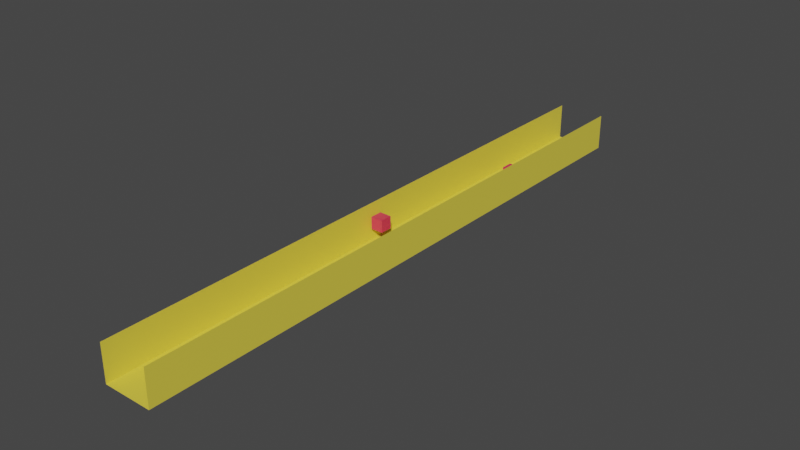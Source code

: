 # Source: Trench2new.blend  (saved by Blender 2.83.19; exported with 4.5.12 LTS)
import bpy
from mathutils import Matrix  # noqa: F401  (used for matrix-valued properties, if any)

bpy.ops.wm.read_factory_settings(use_empty=True)
scene = bpy.context.scene
scene.name = 'Scene'

# ---- collections
col_collection = bpy.data.collections.new('Collection'); scene.collection.children.link(col_collection)

# ---- materials (node trees are filled in below, after node groups)
mat_material_001 = bpy.data.materials.new('Material.001')
mat_material_001.use_transparent_shadow = False
mat_material_002 = bpy.data.materials.new('Material.002')
mat_material_002.use_transparent_shadow = False
mat_material_003 = bpy.data.materials.new('Material.003')
mat_material_003.use_transparent_shadow = False

# ---- material node trees
mat_material_001.use_nodes = True; mat_material_001.node_tree.nodes.clear()
_N = mat_material_001.node_tree.nodes; _L = mat_material_001.node_tree.links
n0 = _N.new('ShaderNodeBsdfPrincipled'); n0.name = 'Principled BSDF'; n0.location = (10, 300)
n0.distribution = 'GGX'
n0.subsurface_method = 'BURLEY'
n0.inputs[0].default_value = (0.7991, 0.6584, 0.06663, 1.0)
n0.inputs[3].default_value = 1.45
n0.inputs[27].default_value = (0.0, 0.0, 0.0, 1.0)
n0.inputs[28].default_value = 1.0
n1 = _N.new('ShaderNodeOutputMaterial'); n1.name = 'Material Output'; n1.location = (300, 300)
_L.new(n0.outputs[0], n1.inputs[0])
n1.is_active_output = True
mat_material_002.use_nodes = True; mat_material_002.node_tree.nodes.clear()
_N = mat_material_002.node_tree.nodes; _L = mat_material_002.node_tree.links
n0 = _N.new('ShaderNodeBsdfPrincipled'); n0.name = 'Principled BSDF'; n0.location = (10, 300)
n0.distribution = 'GGX'
n0.subsurface_method = 'BURLEY'
n0.inputs[0].default_value = (0.7991, 0.04373, 0.09759, 1.0)
n0.inputs[3].default_value = 1.45
n0.inputs[27].default_value = (0.0, 0.0, 0.0, 1.0)
n0.inputs[28].default_value = 1.0
n1 = _N.new('ShaderNodeOutputMaterial'); n1.name = 'Material Output'; n1.location = (300, 300)
_L.new(n0.outputs[0], n1.inputs[0])
n1.is_active_output = True
mat_material_003.use_nodes = True; mat_material_003.node_tree.nodes.clear()
_N = mat_material_003.node_tree.nodes; _L = mat_material_003.node_tree.links
n0 = _N.new('ShaderNodeBsdfPrincipled'); n0.name = 'Principled BSDF'; n0.location = (10, 300)
n0.distribution = 'GGX'
n0.subsurface_method = 'BURLEY'
n0.inputs[0].default_value = (0.7991, 0.04373, 0.09759, 1.0)
n0.inputs[3].default_value = 1.45
n0.inputs[27].default_value = (0.0, 0.0, 0.0, 1.0)
n0.inputs[28].default_value = 1.0
n1 = _N.new('ShaderNodeOutputMaterial'); n1.name = 'Material Output'; n1.location = (300, 300)
_L.new(n0.outputs[0], n1.inputs[0])
n1.is_active_output = True

# ---- world
world_world = bpy.data.worlds.new('World'); scene.world = world_world
world_world.use_nodes = True; world_world.node_tree.nodes.clear()
_N = world_world.node_tree.nodes; _L = world_world.node_tree.links
n0 = _N.new('ShaderNodeOutputWorld'); n0.name = 'World Output'; n0.location = (300, 300)
n1 = _N.new('ShaderNodeBackground'); n1.name = 'Background'; n1.location = (10, 300)
n1.inputs[0].default_value = (0.05088, 0.05088, 0.05088, 1.0)
_L.new(n1.outputs[0], n0.inputs[0])
n0.is_active_output = True
world_world.color = (0.05088, 0.05088, 0.05088)
world_world.use_sun_shadow = False
world_world.sun_shadow_jitter_overblur = 0.0

# ---- meshes
me_plane = bpy.data.meshes.new('Plane')
me_plane.from_pydata([(-1.0, -1.0, 0.0), (1.0, -1.0, 0.0), (-1.0, 1.0, 0.0), (1.0, 1.0, 0.0)], [], [(0, 1, 3, 2)])
_uv = me_plane.uv_layers.new(name='UVMap')
_uv.uv.foreach_set('vector', [0.0, 0.0, 1.0, 0.0, 1.0, 1.0, 0.0, 1.0])
me_plane.materials.append(mat_material_001)
me_plane.use_remesh_fix_poles = True
me_plane.use_remesh_preserve_attributes = False
me_plane.use_mirror_vertex_groups = False
me_plane.update()
me_plane_001 = bpy.data.meshes.new('Plane.001')
me_plane_001.from_pydata([(-1.0, -1.0, 0.0), (1.0, -1.0, 0.0), (-1.0, 1.0, 0.0), (1.0, 1.0, 0.0)], [], [(0, 1, 3, 2)])
_uv = me_plane_001.uv_layers.new(name='UVMap')
_uv.uv.foreach_set('vector', [0.0, 0.0, 1.0, 0.0, 1.0, 1.0, 0.0, 1.0])
me_plane_001.materials.append(mat_material_001)
me_plane_001.use_remesh_fix_poles = True
me_plane_001.use_remesh_preserve_attributes = False
me_plane_001.use_mirror_vertex_groups = False
me_plane_001.update()
me_plane_002 = bpy.data.meshes.new('Plane.002')
me_plane_002.from_pydata([(-1.0, -1.0, 0.0), (1.0, -1.0, 0.0), (-1.0, 1.0, 0.0), (1.0, 1.0, 0.0)], [], [(0, 1, 3, 2)])
_uv = me_plane_002.uv_layers.new(name='UVMap')
_uv.uv.foreach_set('vector', [0.0, 0.0, 1.0, 0.0, 1.0, 1.0, 0.0, 1.0])
me_plane_002.materials.append(mat_material_001)
me_plane_002.use_remesh_fix_poles = True
me_plane_002.use_remesh_preserve_attributes = False
me_plane_002.use_mirror_vertex_groups = False
me_plane_002.update()
me_cube_001 = bpy.data.meshes.new('Cube.001')
me_cube_001.from_pydata([(-1.0, -1.0, -1.0), (-1.0, -1.0, 1.0), (-1.0, 1.0, -1.0), (-1.0, 1.0, 1.0), (1.0, -1.0, -1.0), (1.0, -1.0, 1.0), (1.0, 1.0, -1.0), (1.0, 1.0, 1.0)], [], [(0, 1, 3, 2), (2, 3, 7, 6), (6, 7, 5, 4), (4, 5, 1, 0), (2, 6, 4, 0), (7, 3, 1, 5)])
_uv = me_cube_001.uv_layers.new(name='UVMap')
_uv.uv.foreach_set('vector', [0.375, 0.0, 0.625, 0.0, 0.625, 0.25, 0.375, 0.25, 0.375, 0.25, 0.625, 0.25, 0.625, 0.5, 0.375, 0.5, 0.375, 0.5, 0.625, 0.5, 0.625, 0.75, 0.375, 0.75, 0.375, 0.75, 0.625, 0.75, 0.625, 1.0, 0.375, 1.0, 0.125, 0.5, 0.375, 0.5, 0.375, 0.75, 0.125, 0.75, 0.625, 0.5, 0.875, 0.5, 0.875, 0.75, 0.625, 0.75])
me_cube_001.materials.append(mat_material_002)
me_cube_001.use_remesh_fix_poles = True
me_cube_001.use_remesh_preserve_attributes = False
me_cube_001.use_mirror_vertex_groups = False
me_cube_001.update()
me_cube_002 = bpy.data.meshes.new('Cube.002')
me_cube_002.from_pydata([(-1.0, -1.0, -1.0), (-1.0, -1.0, 1.0), (-1.0, 1.0, -1.0), (-1.0, 1.0, 1.0), (1.0, -1.0, -1.0), (1.0, -1.0, 1.0), (1.0, 1.0, -1.0), (1.0, 1.0, 1.0)], [], [(0, 1, 3, 2), (2, 3, 7, 6), (6, 7, 5, 4), (4, 5, 1, 0), (2, 6, 4, 0), (7, 3, 1, 5)])
_uv = me_cube_002.uv_layers.new(name='UVMap')
_uv.uv.foreach_set('vector', [0.375, 0.0, 0.625, 0.0, 0.625, 0.25, 0.375, 0.25, 0.375, 0.25, 0.625, 0.25, 0.625, 0.5, 0.375, 0.5, 0.375, 0.5, 0.625, 0.5, 0.625, 0.75, 0.375, 0.75, 0.375, 0.75, 0.625, 0.75, 0.625, 1.0, 0.375, 1.0, 0.125, 0.5, 0.375, 0.5, 0.375, 0.75, 0.125, 0.75, 0.625, 0.5, 0.875, 0.5, 0.875, 0.75, 0.625, 0.75])
me_cube_002.materials.append(mat_material_003)
me_cube_002.use_remesh_fix_poles = True
me_cube_002.use_remesh_preserve_attributes = False
me_cube_002.use_mirror_vertex_groups = False
me_cube_002.update()

# ---- objects
ob_trench_1 = bpy.data.objects.new('Trench 1', me_plane)
ob_wall_left = bpy.data.objects.new('Wall left', me_plane_001)
ob_wall_right = bpy.data.objects.new('Wall right', me_plane_002)
ob_cubeobstacle0 = bpy.data.objects.new('CubeObstacle0', me_cube_001)
ob_cubeobstacle1 = bpy.data.objects.new('CubeObstacle1', me_cube_002)

# ---- transforms, parenting, visibility, modifiers, constraints
ob_trench_1.location = (0.0, 50.0, 0.0)
ob_trench_1.scale = (4.0, 50.0, 1.0)
ob_trench_1.lineart.crease_threshold = 0.0
ob_wall_left.parent = ob_trench_1
ob_wall_left.matrix_parent_inverse = Matrix(((0.25, -0.0, 0.0, -0.0), (-0.0, 0.02, -0.0, -1.0), (0.0, -0.0, 1.0, -0.0), (-0.0, 0.0, -0.0, 1.0)))
ob_wall_left.location = (-4.0, 50.0, 3.0)
ob_wall_left.rotation_euler = (0.0, 1.571, 0.0)
ob_wall_left.scale = (3.0, 50.0, 1.0)
ob_wall_left.lineart.crease_threshold = 0.0
ob_wall_right.parent = ob_trench_1
ob_wall_right.matrix_parent_inverse = Matrix(((0.25, -0.0, 0.0, -0.0), (-0.0, 0.02, -0.0, -1.0), (0.0, -0.0, 1.0, -0.0), (-0.0, 0.0, -0.0, 1.0)))
ob_wall_right.location = (4.0, 50.0, 3.0)
ob_wall_right.rotation_euler = (0.0, -1.571, 0.0)
ob_wall_right.scale = (3.0, 50.0, 1.0)
ob_wall_right.lineart.crease_threshold = 0.0
ob_cubeobstacle0.parent = ob_trench_1
ob_cubeobstacle0.matrix_parent_inverse = Matrix(((0.25, -0.0, 0.0, -0.0), (-0.0, 0.02, -0.0, -1.0), (0.0, -0.0, 1.0, -0.0), (-0.0, 0.0, -0.0, 1.0)))
ob_cubeobstacle0.location = (-2.659, 48.84, 3.0)
ob_cubeobstacle0.lineart.crease_threshold = 0.0
ob_cubeobstacle1.parent = ob_trench_1
ob_cubeobstacle1.matrix_parent_inverse = Matrix(((0.25, -0.0, 0.0, -0.0), (-0.0, 0.02, -0.0, -1.0), (0.0, -0.0, 1.0, -0.0), (-0.0, 0.0, -0.0, 1.0)))
ob_cubeobstacle1.location = (1.933, 75.77, 3.0)
ob_cubeobstacle1.lineart.crease_threshold = 0.0

# ---- collection membership
col_collection.objects.link(ob_trench_1)
col_collection.objects.link(ob_wall_left)
col_collection.objects.link(ob_wall_right)
col_collection.objects.link(ob_cubeobstacle0)
col_collection.objects.link(ob_cubeobstacle1)

# ---- scene / render settings (as saved in the file)
scene.frame_start = 1; scene.frame_end = 250; scene.frame_set(1)
scene.render.engine = 'BLENDER_EEVEE_NEXT'
scene.cycles.use_denoising = False
scene.cycles.samples = 128
scene.cycles.sampling_pattern = 'TABULATED_SOBOL'
scene.cycles.use_adaptive_sampling = False
scene.cycles.use_light_tree = False
scene.view_settings.view_transform = 'Filmic'
bpy.context.view_layer.update()

# ---- added for rendering (the .blend has no active camera and no usable light): camera, sun
cam_auto = bpy.data.cameras.new('AutoCamera')
cam_auto.lens = 50.0
cam_auto.sensor_width = 36.0
cam_auto.clip_end = 1631.86
ob_auto_camera = bpy.data.objects.new('AutoCamera', cam_auto)
scene.collection.objects.link(ob_auto_camera)
ob_auto_camera.location = (92.9839, -61.5807, 77.3871)
ob_auto_camera.rotation_euler = (1.09748, -7.21219e-08, 0.694738)
scene.camera = ob_auto_camera
light_auto_sun = bpy.data.lights.new('AutoSun', 'SUN')
light_auto_sun.energy = 3.0
light_auto_sun.angle = 0.0523599
ob_auto_sun = bpy.data.objects.new('AutoSun', light_auto_sun)
scene.collection.objects.link(ob_auto_sun)
ob_auto_sun.rotation_euler = (0.872665, 0.174533, 0.523599)
bpy.context.view_layer.update()
